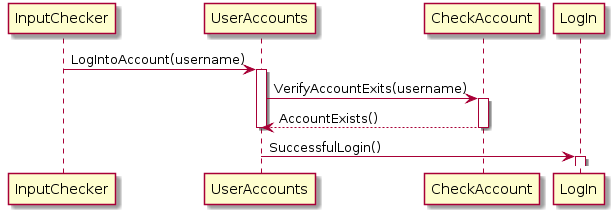

The diagram above was rendered by PlantUML. Its source (embedded in the PNG):
@startuml
participant InputChecker

InputChecker -> UserAccounts: LogIntoAccount(username)
activate UserAccounts

UserAccounts -> CheckAccount: VerifyAccountExits(username)
activate CheckAccount

CheckAccount --> UserAccounts: AccountExists()
deactivate CheckAccount
deactivate UserAccounts

UserAccounts -> LogIn: SuccessfulLogin()
activate LogIn
@enduml